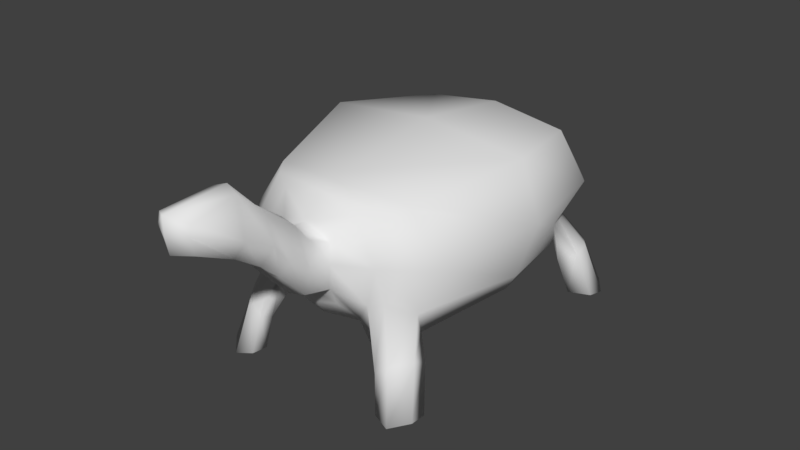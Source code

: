 # Source: Turtle.blend  (saved by Blender 2.77.0; exported with 4.5.12 LTS)
import bpy
from mathutils import Matrix  # noqa: F401  (used for matrix-valued properties, if any)

bpy.ops.wm.read_factory_settings(use_empty=True)
scene = bpy.context.scene
scene.name = 'Scene'

# ---- collections
col_collection_1 = bpy.data.collections.new('Collection 1'); scene.collection.children.link(col_collection_1)

# ---- materials (node trees are filled in below, after node groups)
mat_material_001 = bpy.data.materials.new('Material.001')
mat_material_001.alpha_threshold = 0.0
mat_material_001.use_transparent_shadow = False
mat_material_001.roughness = 0.5
mat_material_001.line_color = (0.0, 0.0, 0.0, 1.0)

# ---- material node trees

# ---- world
world_world = bpy.data.worlds.new('World'); scene.world = world_world
world_world.color = (0.05088, 0.05088, 0.05088)
world_world.use_sun_shadow = False
world_world.sun_shadow_jitter_overblur = 0.0
world_world.cycles.sampling_method = 'MANUAL'

# ---- meshes
me_cube_002 = bpy.data.meshes.new('Cube.002')
me_cube_002.from_pydata([(0.06145, 0.775, -0.2041), (0.08504, -0.4195, -0.1987), (0.06795, 0.775, -0.1349), (0.09339, -0.4499, 0.02281), (0.2681, 0.4924, -0.296), (0.3359, 0.1078, -0.2899), (0.3063, -0.2904, -0.2724), (0.2681, 0.4924, 0.1199), (0.3721, 0.1078, 0.1752), (0.262, -0.2769, 0.1199), (0.08867, 0.7874, -0.1867), (0.09339, -0.4552, -0.1309), (0.2681, 0.4924, -0.231), (0.3721, 0.1078, -0.2299), (0.3063, -0.3081, -0.1996), (0.1432, -0.3854, -0.2434), (0.1432, -0.3854, 0.1014), (0.1773, -0.3854, -0.1897), (0.2247, -0.3311, -0.2728), (0.2247, -0.3311, 0.1106), (0.2247, -0.3671, -0.1672), (0.3385, -0.3611, -0.3306), (0.3385, -0.3102, -0.3574), (0.2908, -0.3346, -0.3864), (0.243, -0.3848, -0.4018), (0.2908, -0.426, -0.3384), (0.243, -0.4313, -0.3774), (0.3763, -0.4182, -0.5027), (0.3736, -0.3574, -0.5076), (0.3164, -0.3623, -0.5265), (0.2605, -0.3981, -0.5096), (0.3213, -0.4716, -0.5177), (0.263, -0.4537, -0.5051), (0.1724, 0.622, -0.2689), (0.1768, 0.622, 0.03404), (0.1893, 0.6102, -0.216), (0.2203, 0.5572, -0.2948), (0.2297, 0.5572, 0.07695), (0.2203, 0.5572, -0.205), (0.2362, 0.593, -0.3922), (0.2648, 0.5376, -0.3932), (0.3298, 0.5565, -0.3581), (0.326, 0.619, -0.3437), (0.2852, 0.6709, -0.3494), (0.2323, 0.6556, -0.378), (0.2728, 0.6249, -0.5393), (0.2993, 0.5661, -0.5246), (0.3807, 0.5872, -0.5178), (0.3853, 0.654, -0.5298), (0.3434, 0.7088, -0.5157), (0.2773, 0.6917, -0.5213), (0.0843, 0.7874, -0.1602), (0.1074, -0.4633, -0.03977), (0.3563, 0.5188, -0.04988), (0.446, 0.105, -0.0169), (0.3531, -0.3089, -0.04143), (0.2219, -0.4024, -0.04052), (0.2743, -0.3672, -0.0398), (0.2533, 0.6583, -0.09294), (0.3047, 0.5885, -0.06235), (0.09671, -0.5356, -0.03764), (0.07701, -0.5113, 0.04875), (0.09625, -0.6652, 0.09864), (0.07565, -0.54, -0.1186), (0.1097, -0.6259, 0.0374), (0.06192, -0.5577, 0.1117), (0.06192, -0.6261, -0.02621), (0.05433, -0.6514, 0.179), (0.06333, -0.9231, 0.2181), (0.05433, -0.684, 0.02735), (0.09796, -0.7724, 0.1578), (0.04507, -0.7445, 0.2692), (0.0553, -0.7754, 0.09104), (0.06192, -0.9157, 0.2528), (0.06192, -0.9103, 0.1595), (-0.06145, 0.775, -0.2041), (-0.08504, -0.4195, -0.1987), (-0.06795, 0.775, -0.1349), (-0.09339, -0.4499, 0.02281), (0.0, 0.775, -0.2455), (-1.443e-09, -0.4195, -0.2241), (0.0, 0.775, -0.09614), (-1.443e-09, -0.4499, 0.06152), (-0.2681, 0.4924, -0.296), (-0.3359, 0.1078, -0.2899), (-0.3063, -0.2904, -0.2724), (-0.2681, 0.4924, 0.1199), (-0.3721, 0.1078, 0.1752), (-0.262, -0.2769, 0.1199), (0.0, 0.4924, 0.1586), (0.0, 0.1078, 0.2139), (0.0, -0.2769, 0.1586), (0.0, -0.2769, -0.3064), (0.0, 0.1078, -0.3313), (0.0, 0.4924, -0.3257), (-0.08867, 0.7874, -0.1867), (-0.09339, -0.4552, -0.1309), (-1.434e-09, 0.8303, -0.1585), (-1.443e-09, -0.4552, -0.1563), (-0.2681, 0.4924, -0.231), (-0.3721, 0.1078, -0.2299), (-0.3063, -0.3081, -0.1996), (-0.1432, -0.3854, -0.2434), (-0.1432, -0.3854, 0.1014), (0.0, -0.3854, 0.1401), (0.0, -0.3854, -0.2773), (-0.1773, -0.3854, -0.1897), (0.0, -0.3311, -0.2918), (-0.2247, -0.3311, -0.2728), (-0.2247, -0.3311, 0.1106), (0.0, -0.3311, 0.1494), (-0.2247, -0.3671, -0.1672), (-0.34, -0.3582, -0.3137), (-0.34, -0.3026, -0.343), (-0.2902, -0.3292, -0.3746), (-0.2404, -0.3841, -0.3915), (-0.2902, -0.4291, -0.3222), (-0.2404, -0.4348, -0.3648), (-0.3794, -0.4206, -0.5016), (-0.3765, -0.3541, -0.507), (-0.3169, -0.3595, -0.5277), (-0.2587, -0.3986, -0.5092), (-0.322, -0.4789, -0.5181), (-0.2613, -0.4593, -0.5043), (0.0, 0.622, -0.2987), (-0.1724, 0.622, -0.2689), (-0.1853, 0.622, 0.03404), (0.0, 0.622, 0.07276), (-0.1899, 0.6249, -0.216), (-0.2203, 0.5572, -0.2948), (-0.2302, 0.5572, 0.07695), (0.0, 0.5572, 0.1157), (-0.2203, 0.5572, -0.205), (0.0, 0.5572, -0.3122), (-0.2362, 0.593, -0.3922), (-0.2648, 0.5376, -0.3932), (-0.3298, 0.5565, -0.3581), (-0.326, 0.619, -0.3437), (-0.2852, 0.6709, -0.3494), (-0.2323, 0.6556, -0.378), (-0.2728, 0.6249, -0.5393), (-0.2993, 0.5661, -0.5246), (-0.3807, 0.5872, -0.5178), (-0.3853, 0.654, -0.5298), (-0.3434, 0.7088, -0.5157), (-0.2773, 0.6917, -0.5213), (-0.0843, 0.7874, -0.1602), (-0.1074, -0.4633, -0.03977), (0.0, 0.8039, -0.1573), (-0.3563, 0.5188, -0.04988), (-0.446, 0.105, -0.0169), (-0.3531, -0.3089, -0.04143), (-0.2219, -0.4024, -0.04052), (-0.2835, -0.364, -0.02414), (-0.2533, 0.6583, -0.09294), (-0.3047, 0.5885, -0.06235), (-0.09671, -0.5356, -0.03764), (-0.07701, -0.5113, 0.04875), (-1.406e-09, -0.5113, 0.06314), (-0.09625, -0.6652, 0.09864), (-3.098e-09, -0.5344, -0.1434), (-0.07565, -0.54, -0.1186), (-0.1097, -0.6259, 0.0374), (-0.06192, -0.5577, 0.1117), (-9.797e-09, -0.5438, 0.1117), (-1.417e-08, -0.6261, -0.02621), (-0.06192, -0.6261, -0.02621), (-0.05433, -0.6514, 0.179), (-9.54e-09, -0.6428, 0.1876), (-0.06333, -0.9231, 0.2181), (-6.581e-09, -0.684, 0.02735), (-0.05433, -0.684, 0.02735), (-0.09796, -0.7724, 0.1578), (-0.04507, -0.7445, 0.2692), (-2.163e-09, -0.7353, 0.2853), (3.563e-09, -0.7754, 0.09104), (-0.0553, -0.7754, 0.09104), (-0.06192, -0.9157, 0.2528), (0.0002139, -0.9552, 0.2747), (6.066e-09, -0.9547, 0.2102), (-5.591e-10, -0.9436, 0.1538), (-0.06192, -0.9103, 0.1595), (0.04535, 0.895, -0.252), (0.009455, 0.895, -0.2762), (0.06125, 0.9023, -0.2419), (0.009455, 0.9162, -0.2419), (-0.02644, 0.895, -0.252), (-0.04234, 0.9023, -0.2419)], [], [(56, 16, 3, 52), (95, 97, 185, 187), (3, 82, 158, 61), (16, 104, 82, 3), (15, 1, 80, 105), (36, 4, 94, 133), (4, 5, 93, 94), (5, 6, 92, 93), (37, 131, 89, 7), (7, 89, 90, 8), (8, 90, 91, 9), (59, 37, 7, 53), (53, 7, 8, 54), (54, 8, 9, 55), (5, 13, 14, 6), (4, 12, 13, 5), (38, 12, 41, 42), (1, 11, 98, 80), (51, 10, 97, 148), (15, 17, 11, 1), (6, 14, 21, 22), (18, 15, 105, 107), (19, 110, 104, 16), (57, 19, 16, 56), (55, 9, 19, 57), (9, 91, 110, 19), (6, 18, 107, 92), (18, 6, 22, 23), (24, 23, 29, 30), (26, 24, 30, 32), (20, 17, 26, 25), (14, 20, 25, 21), (15, 18, 23, 24), (17, 15, 24, 26), (29, 31, 32, 30), (28, 27, 31, 29), (23, 22, 28, 29), (25, 26, 32, 31), (22, 21, 27, 28), (21, 25, 31, 27), (0, 10, 35, 33), (51, 2, 34, 58), (2, 81, 127, 34), (0, 33, 124, 79), (36, 33, 44, 39), (58, 34, 37, 59), (34, 127, 131, 37), (33, 36, 133, 124), (42, 41, 47, 48), (39, 44, 50, 45), (33, 35, 43, 44), (35, 38, 42, 43), (4, 36, 39, 40), (12, 4, 40, 41), (45, 48, 47, 46), (50, 49, 48, 45), (40, 39, 45, 46), (43, 42, 48, 49), (44, 43, 49, 50), (41, 40, 46, 47), (35, 58, 59, 38), (10, 51, 58, 35), (14, 55, 57, 20), (20, 57, 56, 17), (2, 51, 148, 81), (13, 54, 55, 14), (12, 53, 54, 13), (38, 59, 53, 12), (52, 3, 61, 60), (17, 56, 52, 11), (61, 158, 164, 65), (160, 63, 66, 165), (11, 52, 60, 63), (98, 11, 63, 160), (165, 66, 69, 170), (64, 65, 67, 62), (63, 60, 64, 66), (60, 61, 65, 64), (67, 168, 174, 71), (170, 69, 72, 175), (65, 164, 168, 67), (66, 64, 62, 69), (70, 71, 73, 68), (72, 70, 68, 74), (69, 62, 70, 72), (62, 67, 71, 70), (68, 73, 178, 179), (74, 68, 179, 180), (175, 72, 74, 180), (71, 174, 178, 73), (152, 147, 78, 103), (75, 95, 187, 186), (78, 157, 158, 82), (103, 78, 82, 104), (102, 105, 80, 76), (129, 133, 94, 83), (83, 94, 93, 84), (84, 93, 92, 85), (130, 86, 89, 131), (86, 87, 90, 89), (87, 88, 91, 90), (155, 149, 86, 130), (149, 150, 87, 86), (150, 151, 88, 87), (84, 85, 101, 100), (83, 84, 100, 99), (132, 137, 136, 99), (76, 80, 98, 96), (146, 148, 97, 95), (102, 76, 96, 106), (85, 113, 112, 101), (108, 107, 105, 102), (109, 103, 104, 110), (153, 152, 103, 109), (151, 153, 109, 88), (88, 109, 110, 91), (85, 92, 107, 108), (108, 114, 113, 85), (115, 121, 120, 114), (117, 123, 121, 115), (111, 116, 117, 106), (101, 112, 116, 111), (102, 115, 114, 108), (106, 117, 115, 102), (120, 121, 123, 122), (119, 120, 122, 118), (114, 120, 119, 113), (116, 122, 123, 117), (113, 119, 118, 112), (112, 118, 122, 116), (75, 125, 128, 95), (146, 154, 126, 77), (77, 126, 127, 81), (75, 79, 124, 125), (129, 134, 139, 125), (154, 155, 130, 126), (126, 130, 131, 127), (125, 124, 133, 129), (137, 143, 142, 136), (134, 140, 145, 139), (125, 139, 138, 128), (128, 138, 137, 132), (83, 135, 134, 129), (99, 136, 135, 83), (140, 141, 142, 143), (145, 140, 143, 144), (135, 141, 140, 134), (138, 144, 143, 137), (139, 145, 144, 138), (136, 142, 141, 135), (128, 132, 155, 154), (95, 128, 154, 146), (101, 111, 153, 151), (111, 106, 152, 153), (77, 81, 148, 146), (100, 101, 151, 150), (99, 100, 150, 149), (132, 99, 149, 155), (147, 156, 157, 78), (106, 96, 147, 152), (157, 163, 164, 158), (160, 165, 166, 161), (96, 161, 156, 147), (98, 160, 161, 96), (165, 170, 171, 166), (162, 159, 167, 163), (161, 166, 162, 156), (156, 162, 163, 157), (167, 173, 174, 168), (170, 175, 176, 171), (163, 167, 168, 164), (166, 171, 159, 162), (172, 169, 177, 173), (176, 181, 169, 172), (171, 176, 172, 159), (159, 172, 173, 167), (169, 179, 178, 177), (181, 180, 179, 169), (175, 180, 181, 176), (173, 177, 178, 174), (168, 167, 67), (184, 182, 183, 185), (187, 185, 183, 186), (0, 79, 183, 182), (79, 75, 186, 183), (10, 0, 182, 184), (97, 10, 184, 185)])
me_cube_002.polygons.foreach_set('use_smooth', [True] * 187)
_uv = me_cube_002.uv_layers.new(name='UVMap')
_uv.uv.foreach_set('vector', [0.09561, 0.7487, 0.07874, 0.8147, 0.03479, 0.7825, 0.03661, 0.7492, 0.8771, 0.1125, 0.828, 0.1161, 0.828, 0.06588, 0.8437, 0.07868, 0.9076, 0.9477, 0.893, 0.9887, 0.8681, 0.9819, 0.8761, 0.9463, 0.07874, 0.8147, 0.03108, 0.8679, 0.0002723, 0.823, 0.03479, 0.7825, 0.08891, 0.6585, 0.05222, 0.6653, 0.02377, 0.6303, 0.044, 0.6043, 0.454, 0.6706, 0.4238, 0.6704, 0.4876, 0.5711, 0.5146, 0.5915, 0.4238, 0.6704, 0.2849, 0.6673, 0.2869, 0.5004, 0.4876, 0.5711, 0.2849, 0.6673, 0.1578, 0.673, 0.08666, 0.5678, 0.2869, 0.5004, 0.4398, 0.8244, 0.4984, 0.912, 0.4676, 0.9358, 0.4072, 0.832, 0.4072, 0.832, 0.4676, 0.9358, 0.2629, 0.9997, 0.2751, 0.8286, 0.2751, 0.8286, 0.2629, 0.9997, 0.07233, 0.9051, 0.1434, 0.8125, 0.4422, 0.7646, 0.4398, 0.8244, 0.4072, 0.832, 0.4123, 0.7653, 0.4123, 0.7653, 0.4072, 0.832, 0.2751, 0.8286, 0.279, 0.7655, 0.279, 0.7655, 0.2751, 0.8286, 0.1434, 0.8125, 0.1533, 0.7489, 0.2849, 0.6673, 0.2836, 0.6919, 0.1488, 0.6958, 0.1578, 0.673, 0.4238, 0.6704, 0.4236, 0.6946, 0.2836, 0.6919, 0.2849, 0.6673, 0.7803, 0.4528, 0.7525, 0.4393, 0.7667, 0.3855, 0.7904, 0.3859, 0.05222, 0.6653, 0.03532, 0.7012, 0.0002725, 0.6634, 0.02377, 0.6303, 0.7453, 0.1098, 0.7472, 0.0968, 0.7894, 0.1239, 0.7803, 0.1331, 0.08891, 0.6585, 0.09266, 0.6855, 0.03532, 0.7012, 0.05222, 0.6653, 0.6582, 0.5838, 0.6418, 0.6062, 0.6404, 0.5541, 0.6596, 0.5514, 0.1288, 0.6621, 0.08891, 0.6585, 0.044, 0.6043, 0.06551, 0.5852, 0.1182, 0.8089, 0.05167, 0.8872, 0.03108, 0.8679, 0.07874, 0.8147, 0.1199, 0.7492, 0.1182, 0.8089, 0.07874, 0.8147, 0.09561, 0.7487, 0.1533, 0.7489, 0.1434, 0.8125, 0.1182, 0.8089, 0.1199, 0.7492, 0.1434, 0.8125, 0.07233, 0.9051, 0.05167, 0.8872, 0.1182, 0.8089, 0.1578, 0.673, 0.1288, 0.6621, 0.06551, 0.5852, 0.08666, 0.5678, 0.6904, 0.5913, 0.6582, 0.5838, 0.6596, 0.5514, 0.68, 0.5448, 0.7255, 0.5446, 0.7001, 0.5463, 0.7105, 0.4967, 0.7254, 0.512, 0.7443, 0.5488, 0.7255, 0.5446, 0.7254, 0.512, 0.7376, 0.5131, 0.7751, 0.618, 0.7563, 0.618, 0.7443, 0.5488, 0.7642, 0.5537, 0.6418, 0.6062, 0.6042, 0.6159, 0.6127, 0.5456, 0.6404, 0.5541, 0.7378, 0.6089, 0.7082, 0.5914, 0.7001, 0.5463, 0.7255, 0.5446, 0.7563, 0.618, 0.7378, 0.6089, 0.7255, 0.5446, 0.7443, 0.5488, 0.7105, 0.4967, 0.7489, 0.4967, 0.7376, 0.5131, 0.7254, 0.512, 0.6589, 0.5104, 0.6465, 0.5043, 0.6319, 0.4844, 0.6715, 0.4951, 0.68, 0.5448, 0.6596, 0.5514, 0.6589, 0.5104, 0.6715, 0.4951, 0.7642, 0.5537, 0.7443, 0.5488, 0.7376, 0.5131, 0.7489, 0.4967, 0.6596, 0.5514, 0.6404, 0.5541, 0.6465, 0.5043, 0.6589, 0.5104, 0.6404, 0.5541, 0.6127, 0.5456, 0.6319, 0.4844, 0.6465, 0.5043, 0.5788, 0.7076, 0.5736, 0.7238, 0.479, 0.7013, 0.4875, 0.6781, 0.5734, 0.7368, 0.5755, 0.7528, 0.4769, 0.8176, 0.475, 0.7576, 0.5755, 0.7528, 0.5979, 0.7874, 0.5279, 0.8852, 0.4769, 0.8176, 0.5788, 0.7076, 0.4875, 0.6781, 0.5403, 0.6131, 0.6015, 0.6749, 0.7007, 0.4126, 0.6715, 0.4241, 0.6693, 0.3769, 0.6928, 0.3743, 0.475, 0.7576, 0.4769, 0.8176, 0.4398, 0.8244, 0.4422, 0.7646, 0.4769, 0.8176, 0.5279, 0.8852, 0.4984, 0.912, 0.4398, 0.8244, 0.4875, 0.6781, 0.454, 0.6706, 0.5146, 0.5915, 0.5403, 0.6131, 0.7904, 0.3859, 0.7667, 0.3855, 0.7675, 0.3381, 0.7812, 0.3212, 0.6928, 0.3743, 0.6693, 0.3769, 0.6657, 0.336, 0.6813, 0.3199, 0.6715, 0.4241, 0.6565, 0.4395, 0.6485, 0.3776, 0.6693, 0.3769, 0.6565, 0.4395, 0.6342, 0.4459, 0.6241, 0.3777, 0.6485, 0.3776, 0.7444, 0.4172, 0.7162, 0.4097, 0.7194, 0.3715, 0.7409, 0.3785, 0.7525, 0.4393, 0.7444, 0.4172, 0.7409, 0.3785, 0.7667, 0.3855, 0.7388, 0.3212, 0.7812, 0.3212, 0.7675, 0.3381, 0.7491, 0.341, 0.6657, 0.336, 0.6519, 0.3311, 0.6388, 0.3128, 0.6813, 0.3199, 0.7409, 0.3785, 0.7194, 0.3715, 0.7388, 0.3212, 0.7491, 0.341, 0.6485, 0.3776, 0.6241, 0.3777, 0.6388, 0.3128, 0.6519, 0.3311, 0.6693, 0.3769, 0.6485, 0.3776, 0.6519, 0.3311, 0.6657, 0.336, 0.7667, 0.3855, 0.7409, 0.3785, 0.7491, 0.341, 0.7675, 0.3381, 0.479, 0.7013, 0.475, 0.7576, 0.4422, 0.7646, 0.4541, 0.7042, 0.5736, 0.7238, 0.5734, 0.7368, 0.475, 0.7576, 0.479, 0.7013, 0.1488, 0.6958, 0.1533, 0.7489, 0.1199, 0.7492, 0.1107, 0.6995, 0.1107, 0.6995, 0.1199, 0.7492, 0.09561, 0.7487, 0.09266, 0.6855, 0.7433, 0.1257, 0.7453, 0.1098, 0.7803, 0.1331, 0.7607, 0.1598, 0.2836, 0.6919, 0.279, 0.7655, 0.1533, 0.7489, 0.1488, 0.6958, 0.4236, 0.6946, 0.4123, 0.7653, 0.279, 0.7655, 0.2836, 0.6919, 0.4541, 0.7042, 0.4422, 0.7646, 0.4123, 0.7653, 0.4236, 0.6946, 0.9175, 0.9209, 0.9076, 0.9477, 0.8761, 0.9463, 0.8891, 0.9045, 0.09266, 0.6855, 0.09561, 0.7487, 0.03661, 0.7492, 0.03532, 0.7012, 0.8761, 0.9463, 0.8681, 0.9819, 0.8426, 0.9815, 0.8399, 0.9544, 0.9129, 0.8418, 0.9068, 0.8743, 0.854, 0.8786, 0.8501, 0.8518, 0.9408, 0.8876, 0.9175, 0.9209, 0.8891, 0.9045, 0.9068, 0.8743, 0.948, 0.8456, 0.9408, 0.8876, 0.9068, 0.8743, 0.9129, 0.8418, 0.8501, 0.8518, 0.854, 0.8786, 0.8187, 0.8801, 0.8163, 0.8562, 0.8387, 0.9081, 0.8399, 0.9544, 0.7905, 0.953, 0.8084, 0.9167, 0.9068, 0.8743, 0.8891, 0.9045, 0.8387, 0.9081, 0.854, 0.8786, 0.8891, 0.9045, 0.8761, 0.9463, 0.8399, 0.9544, 0.8387, 0.9081, 0.7905, 0.953, 0.7882, 0.9772, 0.7321, 0.9707, 0.7393, 0.9528, 0.8163, 0.8562, 0.8187, 0.8801, 0.7703, 0.8824, 0.7686, 0.8595, 0.8399, 0.9544, 0.8426, 0.9815, 0.7893, 0.9772, 0.7905, 0.953, 0.854, 0.8786, 0.8387, 0.9081, 0.8084, 0.9167, 0.8187, 0.8801, 0.7583, 0.9113, 0.7393, 0.9528, 0.7008, 0.9135, 0.705, 0.9026, 0.7703, 0.8824, 0.7583, 0.9113, 0.705, 0.9026, 0.7166, 0.8879, 0.8187, 0.8801, 0.8084, 0.9167, 0.7583, 0.9113, 0.7703, 0.8824, 0.8084, 0.9167, 0.7905, 0.953, 0.7393, 0.9528, 0.7583, 0.9113, 0.705, 0.9026, 0.7008, 0.9135, 0.6724, 0.9156, 0.6818, 0.8879, 0.7166, 0.8879, 0.705, 0.9026, 0.6818, 0.8879, 0.6983, 0.8687, 0.7686, 0.8595, 0.7703, 0.8824, 0.7166, 0.8879, 0.6983, 0.8687, 0.7393, 0.9528, 0.7321, 0.9707, 0.6724, 0.9156, 0.7008, 0.9135, 0.09881, 0.2444, 0.04004, 0.2416, 0.0395, 0.2086, 0.08427, 0.1782, 0.8862, 0.09861, 0.8771, 0.1125, 0.8437, 0.07868, 0.8451, 0.072, 0.9056, 0.7147, 0.8741, 0.7127, 0.87, 0.6764, 0.8954, 0.6723, 0.08427, 0.1782, 0.0395, 0.2086, 0.006605, 0.1671, 0.03872, 0.1237, 0.08818, 0.3339, 0.04126, 0.386, 0.02222, 0.3593, 0.052, 0.3256, 0.4533, 0.3367, 0.5112, 0.4188, 0.483, 0.4381, 0.4231, 0.3351, 0.4231, 0.3351, 0.483, 0.4381, 0.2792, 0.4998, 0.2842, 0.3329, 0.2842, 0.3329, 0.2792, 0.4998, 0.08221, 0.4241, 0.1573, 0.3223, 0.445, 0.1817, 0.4127, 0.1728, 0.4764, 0.07117, 0.5063, 0.09589, 0.4127, 0.1728, 0.2805, 0.1714, 0.2743, 0.0002723, 0.4764, 0.07117, 0.2805, 0.1714, 0.1486, 0.1826, 0.08094, 0.088, 0.2743, 0.0002723, 0.4452, 0.2418, 0.4153, 0.2399, 0.4127, 0.1728, 0.445, 0.1817, 0.4153, 0.2399, 0.282, 0.2347, 0.2805, 0.1714, 0.4127, 0.1728, 0.282, 0.2347, 0.156, 0.2462, 0.1486, 0.1826, 0.2805, 0.1714, 0.2842, 0.3329, 0.1573, 0.3223, 0.1493, 0.2991, 0.2838, 0.3083, 0.4231, 0.3351, 0.2842, 0.3329, 0.2838, 0.3083, 0.4236, 0.3112, 0.8218, 0.454, 0.8218, 0.3863, 0.8453, 0.3894, 0.8513, 0.4448, 0.052, 0.3256, 0.02222, 0.3593, 0.0002723, 0.3253, 0.03674, 0.2892, 0.8726, 0.1246, 0.8315, 0.1283, 0.828, 0.1161, 0.8771, 0.1125, 0.08818, 0.3339, 0.052, 0.3256, 0.03674, 0.2892, 0.09302, 0.3072, 0.927, 0.5775, 0.9275, 0.5498, 0.9479, 0.5541, 0.9432, 0.6012, 0.1281, 0.332, 0.06187, 0.4059, 0.04126, 0.386, 0.08818, 0.3339, 0.1233, 0.1853, 0.08427, 0.1782, 0.03872, 0.1237, 0.05984, 0.1051, 0.1265, 0.2398, 0.09881, 0.2444, 0.08427, 0.1782, 0.1233, 0.1853, 0.156, 0.2462, 0.1265, 0.2398, 0.1233, 0.1853, 0.1486, 0.1826, 0.1486, 0.1826, 0.1233, 0.1853, 0.05984, 0.1051, 0.08094, 0.088, 0.1573, 0.3223, 0.08221, 0.4241, 0.06187, 0.4059, 0.1281, 0.332, 0.8944, 0.5855, 0.9062, 0.5425, 0.9275, 0.5498, 0.927, 0.5775, 0.8638, 0.5381, 0.8607, 0.5022, 0.8755, 0.4847, 0.8912, 0.5379, 0.8436, 0.5445, 0.8474, 0.5045, 0.8607, 0.5022, 0.8638, 0.5381, 0.8209, 0.613, 0.8231, 0.5523, 0.8436, 0.5445, 0.8396, 0.6108, 0.9432, 0.6012, 0.9479, 0.5541, 0.9783, 0.5467, 0.9808, 0.6138, 0.8571, 0.6, 0.8638, 0.5381, 0.8912, 0.5379, 0.885, 0.5796, 0.8396, 0.6108, 0.8436, 0.5445, 0.8638, 0.5381, 0.8571, 0.6, 0.8755, 0.4847, 0.8607, 0.5022, 0.8474, 0.5045, 0.8338, 0.4884, 0.9299, 0.5053, 0.9171, 0.4883, 0.9611, 0.4783, 0.9441, 0.4991, 0.9062, 0.5425, 0.9171, 0.4883, 0.9299, 0.5053, 0.9275, 0.5498, 0.8231, 0.5523, 0.8338, 0.4884, 0.8474, 0.5045, 0.8436, 0.5445, 0.9275, 0.5498, 0.9299, 0.5053, 0.9441, 0.4991, 0.9479, 0.5541, 0.9479, 0.5541, 0.9441, 0.4991, 0.9611, 0.4783, 0.9783, 0.5467, 0.5802, 0.3028, 0.4876, 0.3304, 0.4849, 0.3056, 0.5762, 0.2862, 0.5765, 0.2731, 0.4781, 0.2501, 0.4796, 0.1916, 0.5789, 0.2571, 0.5789, 0.2571, 0.4796, 0.1916, 0.5349, 0.1234, 0.6023, 0.2231, 0.5802, 0.3028, 0.6023, 0.3368, 0.5382, 0.3978, 0.4876, 0.3304, 0.9051, 0.4205, 0.907, 0.3817, 0.9305, 0.3805, 0.9355, 0.4274, 0.4781, 0.2501, 0.4452, 0.2418, 0.445, 0.1817, 0.4796, 0.1916, 0.4796, 0.1916, 0.445, 0.1817, 0.5063, 0.09589, 0.5349, 0.1234, 0.4876, 0.3304, 0.5382, 0.3978, 0.5112, 0.4188, 0.4533, 0.3367, 0.8218, 0.3863, 0.8405, 0.3237, 0.8516, 0.3424, 0.8453, 0.3894, 0.907, 0.3817, 0.9091, 0.3264, 0.9272, 0.3395, 0.9305, 0.3805, 0.9355, 0.4274, 0.9305, 0.3805, 0.9515, 0.3779, 0.9531, 0.4386, 0.9531, 0.4386, 0.9515, 0.3779, 0.9753, 0.3732, 0.9807, 0.4414, 0.8626, 0.4241, 0.8719, 0.3864, 0.8941, 0.3827, 0.8916, 0.4209, 0.8513, 0.4448, 0.8453, 0.3894, 0.8719, 0.3864, 0.8626, 0.4241, 0.8825, 0.33, 0.8693, 0.3481, 0.8516, 0.3424, 0.8405, 0.3237, 0.9272, 0.3395, 0.9091, 0.3264, 0.9495, 0.3121, 0.9398, 0.3323, 0.8719, 0.3864, 0.8693, 0.3481, 0.8825, 0.33, 0.8941, 0.3827, 0.9515, 0.3779, 0.9398, 0.3323, 0.9495, 0.3121, 0.9753, 0.3732, 0.9305, 0.3805, 0.9272, 0.3395, 0.9398, 0.3323, 0.9515, 0.3779, 0.8453, 0.3894, 0.8516, 0.3424, 0.8693, 0.3481, 0.8719, 0.3864, 0.4849, 0.3056, 0.4547, 0.3028, 0.4452, 0.2418, 0.4781, 0.2501, 0.5762, 0.2862, 0.4849, 0.3056, 0.4781, 0.2501, 0.5765, 0.2731, 0.1493, 0.2991, 0.1115, 0.2941, 0.1265, 0.2398, 0.156, 0.2462, 0.1115, 0.2941, 0.09302, 0.3072, 0.09881, 0.2444, 0.1265, 0.2398, 0.8669, 0.1392, 0.8359, 0.1605, 0.8315, 0.1283, 0.8726, 0.1246, 0.2838, 0.3083, 0.1493, 0.2991, 0.156, 0.2462, 0.282, 0.2347, 0.4236, 0.3112, 0.2838, 0.3083, 0.282, 0.2347, 0.4153, 0.2399, 0.4547, 0.3028, 0.4236, 0.3112, 0.4153, 0.2399, 0.4452, 0.2418, 0.9126, 0.7423, 0.8825, 0.7557, 0.8741, 0.7127, 0.9056, 0.7147, 0.09302, 0.3072, 0.03674, 0.2892, 0.04004, 0.2416, 0.09881, 0.2444, 0.8741, 0.7127, 0.839, 0.7007, 0.8446, 0.6741, 0.87, 0.6764, 0.8995, 0.8205, 0.8381, 0.8039, 0.8449, 0.7776, 0.897, 0.7875, 0.9321, 0.778, 0.897, 0.7875, 0.8825, 0.7557, 0.9126, 0.7423, 0.9348, 0.8205, 0.8995, 0.8205, 0.897, 0.7875, 0.9321, 0.778, 0.8381, 0.8039, 0.805, 0.7958, 0.8099, 0.7723, 0.8449, 0.7776, 0.8329, 0.7466, 0.8036, 0.7349, 0.7898, 0.6968, 0.839, 0.7007, 0.897, 0.7875, 0.8449, 0.7776, 0.8329, 0.7466, 0.8825, 0.7557, 0.8825, 0.7557, 0.8329, 0.7466, 0.839, 0.7007, 0.8741, 0.7127, 0.7898, 0.6968, 0.7388, 0.6915, 0.7336, 0.6729, 0.79, 0.6725, 0.805, 0.7958, 0.758, 0.7874, 0.7621, 0.7649, 0.8099, 0.7723, 0.839, 0.7007, 0.7898, 0.6968, 0.7911, 0.6726, 0.8446, 0.6741, 0.8449, 0.7776, 0.8099, 0.7723, 0.8036, 0.7349, 0.8329, 0.7466, 0.7533, 0.7349, 0.6993, 0.7377, 0.6964, 0.7265, 0.7388, 0.6915, 0.7621, 0.7649, 0.7093, 0.7536, 0.6993, 0.7377, 0.7533, 0.7349, 0.8099, 0.7723, 0.7621, 0.7649, 0.7533, 0.7349, 0.8036, 0.7349, 0.8036, 0.7349, 0.7533, 0.7349, 0.7388, 0.6915, 0.7898, 0.6968, 0.6993, 0.7377, 0.6747, 0.7498, 0.6682, 0.7213, 0.6964, 0.7265, 0.7093, 0.7536, 0.689, 0.7707, 0.6747, 0.7498, 0.6993, 0.7377, 0.758, 0.7874, 0.689, 0.7707, 0.7093, 0.7536, 0.7621, 0.7649, 0.7388, 0.6915, 0.6964, 0.7265, 0.6682, 0.7213, 0.7336, 0.6729, 0.5137, 0.5005, 0.4916, 0.4955, 0.5358, 0.4955, 0.7888, 0.08151, 0.7901, 0.07517, 0.7986, 0.06038, 0.8078, 0.07674, 0.8437, 0.07868, 0.828, 0.06588, 0.843, 0.05463, 0.8451, 0.072, 0.7433, 0.08009, 0.7496, 0.05071, 0.7986, 0.06038, 0.7901, 0.07517, 0.8907, 0.06936, 0.8862, 0.09861, 0.8451, 0.072, 0.843, 0.05463, 0.7472, 0.0968, 0.7433, 0.08009, 0.7901, 0.07517, 0.7888, 0.08151, 0.7894, 0.1239, 0.7472, 0.0968, 0.7888, 0.08151, 0.8078, 0.07674])
me_cube_002.materials.append(mat_material_001)
me_cube_002.use_remesh_preserve_volume = False
me_cube_002.use_remesh_preserve_attributes = False
me_cube_002.use_mirror_vertex_groups = False
me_cube_002.update()
arm_armature = bpy.data.armatures.new('Armature')  # bones are not reproduced

# ---- objects
ob_turtle = bpy.data.objects.new('Turtle', arm_armature)
ob_mesh = bpy.data.objects.new('Mesh', me_cube_002)

# ---- transforms, parenting, visibility, modifiers, constraints
ob_turtle.location = (-0.6357, 0.6216, 1.412)
ob_turtle.rotation_euler = (0.0, 0.0, -1.571)
ob_turtle.scale = (2.2, 2.2, 2.2)
ob_turtle.lineart.crease_threshold = 0.0
ob_mesh.parent = ob_turtle
ob_mesh.matrix_parent_inverse = Matrix(((1.0, 0.0, 0.0, 5.243), (0.0, 1.0, 0.0, 2.138), (0.0, 0.0, 1.0, -3.304), (0.0, 0.0, 0.0, 1.0)))
ob_mesh.location = (-4.843, -1.843, 3.172)
ob_mesh.rotation_euler = (0.0, -0.0, 1.571)
ob_mesh.lock_rotations_4d = False
ob_mesh.empty_display_type = 'ARROWS'
ob_mesh.lineart.crease_threshold = 0.0
_vg = ob_mesh.vertex_groups.new(name='Bone')
for _i, _w in zip([3, 4, 5, 7, 8, 9, 12, 13, 14, 16, 19, 34, 37, 53, 54, 55, 56, 57, 58, 59, 78, 81, 82, 83, 84, 86, 87, 88, 89, 90, 91, 92, 93, 94, 99, 100, 101, 103, 104, 107, 109, 110, 126, 127, 130, 131, 149, 150, 151, 152, 153, 154, 155], [0.05421, 0.001062, 0.7062, 0.2382, 0.7242, 0.2538, 0.02573, 0.7069, 0.0153, 0.251, 0.2319, 0.1188, 0.1726, 0.1728, 0.7143, 0.1259, 0.06714, 0.08477, 0.04248, 0.09668, 0.05025, 0.009428, 0.06767, 0.03382, 0.7059, 0.2435, 0.7224, 0.2453, 0.6126, 0.8595, 0.619, 0.06164, 0.8326, 0.03525, 0.05263, 0.7062, 0.006314, 0.2245, 0.2786, 0.01192, 0.2177, 0.4089, 0.1213, 0.2922, 0.1774, 0.35, 0.1798, 0.7127, 0.1192, 0.06057, 0.09318, 0.04901, 0.1021]): _vg.add([_i], _w, 'REPLACE')
_vg = ob_mesh.vertex_groups.new(name='Bone.001')
for _i, _w in zip([1, 3, 5, 6, 8, 9, 11, 13, 14, 15, 16, 17, 18, 19, 20, 21, 22, 25, 26, 52, 54, 55, 56, 57, 60, 63, 76, 78, 80, 82, 88, 91, 92, 93, 96, 98, 102, 103, 104, 105, 107, 109, 110, 160], [0.7218, 0.09305, 0.08795, 0.5133, 0.1094, 0.5709, 0.2666, 0.09832, 0.7641, 0.9224, 0.2605, 0.936, 0.6097, 0.5035, 0.8963, 0.05136, 0.05206, 0.0114, 0.002627, 0.1245, 0.1145, 0.7317, 0.6369, 0.7225, 0.01796, 0.05829, 0.1344, 0.00844, 0.6169, 0.01532, 0.03187, 0.08971, 0.7878, 0.05802, 0.04427, 0.1567, 0.04941, 0.126, 0.07647, 0.7459, 0.7706, 0.06705, 0.08684, 0.04027]): _vg.add([_i], _w, 'REPLACE')
_vg = ob_mesh.vertex_groups.new(name='Bone.013')
for _i, _w in zip([5, 6, 13, 14, 15, 17, 18, 20, 21, 22, 23, 24, 25, 26, 27, 28, 29, 30, 31, 32, 55, 57, 92], [0.05084, 0.4482, 0.02728, 0.1779, 0.008298, 0.006501, 0.2746, 0.05839, 0.9018, 0.7891, 0.4918, 0.165, 0.9162, 0.733, 0.1474, 0.1135, 0.103, 0.03397, 0.05771, 0.07643, 0.05538, 0.01903, 0.0003091]): _vg.add([_i], _w, 'REPLACE')
_vg = ob_mesh.vertex_groups.new(name='Bone.014')
for _i, _w in zip([18, 21, 22, 23, 24, 25, 26, 27, 28, 29, 30, 31, 32], [0.07458, 0.03833, 0.1563, 0.4985, 0.8153, 0.0514, 0.2397, 0.8449, 0.8808, 0.8925, 0.9549, 0.9401, 0.9203]): _vg.add([_i], _w, 'REPLACE')
_vg = ob_mesh.vertex_groups.new(name='Bone.002')
for _i, _w in zip([1, 3, 9, 16, 19, 56, 76, 78, 80, 82, 84, 85, 87, 88, 91, 92, 96, 98, 100, 101, 102, 103, 104, 105, 106, 107, 108, 109, 110, 111, 112, 113, 114, 115, 116, 117, 147, 150, 151, 152, 153, 156, 157, 160, 161], [0.02642, 0.01395, 0.0428, 0.147, 0.07682, 0.001729, 0.6311, 0.11, 0.1656, 0.0308, 0.08684, 0.5526, 0.1142, 0.5965, 0.0993, 0.09244, 0.244, 0.0803, 0.0996, 0.7953, 0.9179, 0.3452, 0.1013, 0.1863, 0.9416, 0.1749, 0.9296, 0.5472, 0.1033, 0.9119, 0.02895, 0.058, 0.03363, 0.02318, 0.02279, 0.02429, 0.1289, 0.1184, 0.7532, 0.6637, 0.7288, 0.01903, 0.004278, 0.006427, 0.05154]): _vg.add([_i], _w, 'REPLACE')
_vg = ob_mesh.vertex_groups.new(name='Bone.011')
for _i, _w in zip([84, 85, 100, 101, 108, 111, 112, 113, 114, 115, 116, 117, 118, 119, 120, 121, 122, 123, 151, 153], [0.04734, 0.4284, 0.02341, 0.1603, 0.04948, 0.04201, 0.9462, 0.9086, 0.9248, 0.8908, 0.9395, 0.8916, 0.06228, 0.09978, 0.03894, 0.07619, 0.01297, 0.0773, 0.04801, 0.006914]): _vg.add([_i], _w, 'REPLACE')
_vg = ob_mesh.vertex_groups.new(name='Bone.012')
for _i, _w in zip([113, 114, 115, 117, 118, 119, 120, 121, 122, 123], [0.01317, 0.01674, 0.07005, 0.0694, 0.9349, 0.895, 0.9534, 0.9204, 0.9672, 0.9193]): _vg.add([_i], _w, 'REPLACE')
_vg = ob_mesh.vertex_groups.new(name='Bone.015')
for _i, _w in zip([1, 3, 9, 11, 16, 17, 19, 20, 52, 55, 56, 57, 60, 61, 63, 66, 76, 78, 80, 82, 88, 91, 96, 98, 103, 104, 105, 106, 109, 110, 147, 151, 152, 153, 156, 157, 158, 160, 161, 165, 166], [0.2029, 0.6041, 0.07167, 0.6335, 0.2565, 0.01364, 0.1266, 0.003423, 0.6684, 0.03556, 0.1917, 0.103, 0.2739, 0.17, 0.6622, 0.1081, 0.2062, 0.5936, 0.1997, 0.5876, 0.0645, 0.1546, 0.628, 0.715, 0.2286, 0.4477, 0.06385, 0.006241, 0.1129, 0.342, 0.6591, 0.02752, 0.1803, 0.09372, 0.2766, 0.1714, 0.1096, 0.7615, 0.6597, 0.08462, 0.1091]): _vg.add([_i], _w, 'REPLACE')
_vg = ob_mesh.vertex_groups.new(name='Bone.016')
for _i, _w in zip([3, 11, 16, 19, 52, 56, 57, 60, 61, 62, 63, 64, 65, 66, 67, 69, 70, 72, 78, 82, 96, 98, 103, 104, 109, 110, 147, 152, 156, 157, 158, 159, 160, 161, 162, 163, 164, 165, 166, 167, 168, 170, 171, 172, 175, 176], [0.2027, 0.0675, 0.06799, 0.01355, 0.1588, 0.04734, 0.001568, 0.6369, 0.7509, 0.1918, 0.2509, 0.7309, 0.8505, 0.7254, 0.05726, 0.2016, 0.003011, 0.03436, 0.203, 0.262, 0.0686, 0.03341, 0.06127, 0.08716, 0.00709, 0.04554, 0.1603, 0.04348, 0.63, 0.745, 0.8454, 0.1949, 0.1511, 0.2509, 0.7261, 0.8462, 0.8968, 0.7668, 0.7216, 0.06092, 0.03212, 0.1756, 0.2032, 0.004875, 0.02283, 0.03559]): _vg.add([_i], _w, 'REPLACE')
_vg = ob_mesh.vertex_groups.new(name='Bone.017')
for _i, _w in zip([60, 61, 62, 64, 65, 66, 67, 69, 70, 71, 72, 74, 156, 157, 159, 162, 163, 164, 165, 166, 167, 168, 170, 171, 172, 173, 174, 175, 176, 180, 181], [0.0294, 0.01337, 0.7316, 0.2247, 0.109, 0.1486, 0.8576, 0.7479, 0.2294, 0.07188, 0.6355, 0.09914, 0.03189, 0.0158, 0.7258, 0.2268, 0.1112, 0.07083, 0.1344, 0.1506, 0.849, 0.9103, 0.7737, 0.7449, 0.2324, 0.07322, 0.06732, 0.7258, 0.6348, 0.0375, 0.1005]): _vg.add([_i], _w, 'REPLACE')
_vg = ob_mesh.vertex_groups.new(name='Bone.018')
for _i, _w in zip([62, 67, 68, 70, 71, 72, 73, 74, 159, 167, 168, 169, 170, 171, 172, 173, 174, 175, 176, 177, 178, 179, 180, 181], [0.07243, 0.08354, 0.9906, 0.7435, 0.9274, 0.3179, 0.9914, 0.8938, 0.07453, 0.08818, 0.0447, 0.9895, 0.007341, 0.001406, 0.7395, 0.9258, 0.9315, 0.2337, 0.3179, 0.9907, 0.9987, 0.9954, 0.9531, 0.8922]): _vg.add([_i], _w, 'REPLACE')
_vg = ob_mesh.vertex_groups.new(name='Bone.003')
for _i, _w in zip([7, 34, 37, 75, 77, 81, 83, 84, 86, 87, 89, 90, 93, 94, 95, 99, 100, 124, 125, 126, 127, 128, 129, 130, 131, 132, 133, 134, 135, 136, 138, 139, 146, 149, 150, 154, 155], [0.03125, 0.07181, 0.05254, 0.04272, 0.06729, 0.03783, 0.8044, 0.1226, 0.6513, 0.1139, 0.156, 0.01625, 0.03013, 0.4728, 0.06501, 0.8948, 0.1285, 0.2518, 0.9356, 0.7036, 0.3063, 0.951, 0.9341, 0.6944, 0.2451, 0.9561, 0.5009, 0.04165, 0.05057, 0.02247, 0.03765, 0.06194, 0.06568, 0.7244, 0.1207, 0.8139, 0.8003]): _vg.add([_i], _w, 'REPLACE')
_vg = ob_mesh.vertex_groups.new(name='Bone.007')
for _i, _w in zip([83, 99, 125, 129, 134, 135, 136, 137, 138, 139, 140, 141, 142, 143, 144, 145], [0.07321, 0.01403, 0.00523, 0.03085, 0.8671, 0.5415, 0.8925, 0.9502, 0.9144, 0.8757, 0.02333, 0.04836, 0.06049, 0.02437, 0.07699, 0.09663]): _vg.add([_i], _w, 'REPLACE')
_vg = ob_mesh.vertex_groups.new(name='Bone.008')
for _i, _w in zip([83, 134, 135, 136, 137, 138, 139, 140, 141, 142, 143, 144, 145], [0.05051, 0.08663, 0.4038, 0.06818, 0.003223, 0.03033, 0.06049, 0.9614, 0.9467, 0.9369, 0.9614, 0.9191, 0.897]): _vg.add([_i], _w, 'REPLACE')
_vg = ob_mesh.vertex_groups.new(name='Bone.004')
for _i, _w in zip([0, 2, 4, 5, 7, 8, 10, 12, 13, 33, 34, 35, 36, 37, 38, 39, 40, 41, 43, 44, 51, 53, 54, 58, 59, 81, 86, 89, 90, 93, 94, 124, 126, 127, 130, 131, 133], [0.0366, 0.06885, 0.8788, 0.1296, 0.6624, 0.1159, 0.06113, 0.9393, 0.1345, 0.8921, 0.7036, 0.9555, 0.9638, 0.7048, 0.9769, 0.05122, 0.08741, 0.03151, 0.03717, 0.06313, 0.06445, 0.7437, 0.1237, 0.8174, 0.8137, 0.03892, 0.03538, 0.1582, 0.0174, 0.02761, 0.4272, 0.1641, 0.07071, 0.3089, 0.05504, 0.2472, 0.265]): _vg.add([_i], _w, 'REPLACE')
_vg = ob_mesh.vertex_groups.new(name='Bone.009')
for _i, _w in zip([4, 33, 39, 40, 41, 42, 43, 44, 45, 46, 47, 48, 49, 50], [0.07226, 0.03584, 0.9111, 0.8615, 0.9296, 0.9517, 0.9139, 0.8811, 0.05251, 0.07811, 0.06484, 0.08632, 0.09106, 0.1085]): _vg.add([_i], _w, 'REPLACE')
_vg = ob_mesh.vertex_groups.new(name='Bone.010')
for _i, _w in zip([39, 40, 41, 43, 44, 45, 46, 47, 48, 49, 50], [0.02405, 0.04497, 0.004797, 0.02981, 0.05253, 0.9446, 0.9148, 0.9321, 0.9101, 0.9043, 0.8842]): _vg.add([_i], _w, 'REPLACE')
_vg = ob_mesh.vertex_groups.new(name='Bone.005')
for _i, _w in zip([0, 2, 7, 10, 33, 34, 35, 37, 51, 53, 58, 59, 75, 77, 79, 81, 86, 89, 94, 95, 97, 124, 125, 126, 127, 128, 130, 131, 133, 146, 148, 149, 154, 155, 182, 184, 185, 186, 187], [0.9075, 0.8673, 0.01295, 0.8619, 0.03594, 0.09557, 0.0008334, 0.05304, 0.8706, 0.01351, 0.1043, 0.0515, 0.9059, 0.8688, 0.9491, 0.8427, 0.01446, 0.06079, 0.03372, 0.8559, 0.2681, 0.5609, 0.001432, 0.09251, 0.08802, 0.007189, 0.05374, 0.1524, 0.1997, 0.8685, 0.7349, 0.01516, 0.1014, 0.05201, 0.06765, 0.07227, 0.004577, 0.05627, 0.0841]): _vg.add([_i], _w, 'REPLACE')
_vg = ob_mesh.vertex_groups.new(name='Bone.006')
for _i, _w in zip([0, 2, 10, 51, 75, 77, 79, 81, 95, 97, 146, 148, 182, 183, 184, 185, 186, 187], [0.03096, 0.03001, 0.06917, 0.05377, 0.0328, 0.02948, 0.01522, 0.0273, 0.07218, 0.7192, 0.05475, 0.2409, 0.9286, 0.9757, 0.9234, 0.9734, 0.9411, 0.9106]): _vg.add([_i], _w, 'REPLACE')
_m = ob_mesh.modifiers.new('Armature', 'ARMATURE')
_m.object = ob_turtle

# ---- collection membership
col_collection_1.objects.link(ob_turtle)
col_collection_1.objects.link(ob_mesh)

# ---- scene / render settings (as saved in the file)
scene.frame_start = 1; scene.frame_end = 20; scene.frame_set(11)
scene.render.engine = 'BLENDER_EEVEE_NEXT'
scene.render.resolution_percentage = 50
scene.render.dither_intensity = 0.0
scene.cycles.use_denoising = False
scene.cycles.samples = 128
scene.cycles.sampling_pattern = 'TABULATED_SOBOL'
scene.cycles.light_sampling_threshold = 0.0
scene.cycles.use_adaptive_sampling = False
scene.cycles.use_light_tree = False
scene.cycles.blur_glossy = 0.0
scene.cycles.sample_clamp_indirect = 0.0
scene.view_settings.view_transform = 'Standard'
bpy.context.view_layer.update()

# ---- added for rendering (the .blend has no active camera and no usable light): camera, sun
cam_auto = bpy.data.cameras.new('AutoCamera')
cam_auto.lens = 50.0
cam_auto.sensor_width = 36.0
cam_auto.clip_end = 1000.0
ob_auto_camera = bpy.data.objects.new('AutoCamera', cam_auto)
scene.collection.objects.link(ob_auto_camera)
ob_auto_camera.location = (4.52976, -5.72735, 4.47105)
ob_auto_camera.rotation_euler = (1.09748, -7.21219e-08, 0.694738)
scene.camera = ob_auto_camera
light_auto_sun = bpy.data.lights.new('AutoSun', 'SUN')
light_auto_sun.energy = 3.0
light_auto_sun.angle = 0.0523599
ob_auto_sun = bpy.data.objects.new('AutoSun', light_auto_sun)
scene.collection.objects.link(ob_auto_sun)
ob_auto_sun.rotation_euler = (0.872665, 0.174533, 0.523599)
bpy.context.view_layer.update()

